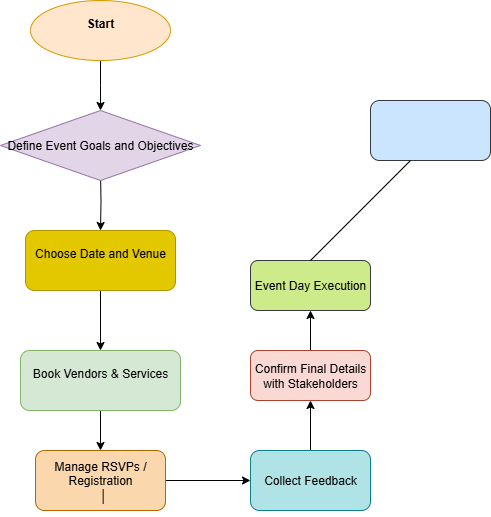

The diagram above was exported from draw.io. Its source (the exported page's mxGraphModel, read from the mxfile embedded in the PNG):
<mxGraphModel dx="1042" dy="562" grid="1" gridSize="10" guides="1" tooltips="1" connect="1" arrows="1" fold="1" page="1" pageScale="1" pageWidth="850" pageHeight="1100" math="0" shadow="0">
  <root>
    <mxCell id="0" />
    <mxCell id="1" parent="0" />
    <mxCell id="7WkTOyMfgyuQUojqHkQ5-6" value="" style="edgeStyle=orthogonalEdgeStyle;rounded=0;orthogonalLoop=1;jettySize=auto;html=1;" edge="1" parent="1" source="7WkTOyMfgyuQUojqHkQ5-1">
      <mxGeometry relative="1" as="geometry">
        <mxPoint x="110" y="120" as="targetPoint" />
      </mxGeometry>
    </mxCell>
    <mxCell id="7WkTOyMfgyuQUojqHkQ5-1" value="&lt;div&gt;&lt;b&gt;Start&lt;/b&gt;&lt;/div&gt;&lt;div&gt;&lt;br&gt;&lt;/div&gt;" style="ellipse;whiteSpace=wrap;html=1;fillColor=#ffe6cc;strokeColor=#d79b00;" vertex="1" parent="1">
      <mxGeometry x="40" y="10" width="140" height="60" as="geometry" />
    </mxCell>
    <mxCell id="7WkTOyMfgyuQUojqHkQ5-7" value="" style="edgeStyle=orthogonalEdgeStyle;rounded=0;orthogonalLoop=1;jettySize=auto;html=1;" edge="1" parent="1" target="7WkTOyMfgyuQUojqHkQ5-4">
      <mxGeometry relative="1" as="geometry">
        <mxPoint x="110" y="180" as="sourcePoint" />
      </mxGeometry>
    </mxCell>
    <mxCell id="7WkTOyMfgyuQUojqHkQ5-8" value="" style="edgeStyle=orthogonalEdgeStyle;rounded=0;orthogonalLoop=1;jettySize=auto;html=1;" edge="1" parent="1" source="7WkTOyMfgyuQUojqHkQ5-4" target="7WkTOyMfgyuQUojqHkQ5-5">
      <mxGeometry relative="1" as="geometry" />
    </mxCell>
    <mxCell id="7WkTOyMfgyuQUojqHkQ5-4" value="&lt;div&gt;Choose Date and Venue&lt;/div&gt;&lt;div&gt;&lt;br&gt;&lt;/div&gt;" style="rounded=1;whiteSpace=wrap;html=1;fillColor=#e3c800;strokeColor=#B09500;fontColor=#000000;" vertex="1" parent="1">
      <mxGeometry x="35" y="240" width="150" height="60" as="geometry" />
    </mxCell>
    <mxCell id="7WkTOyMfgyuQUojqHkQ5-12" value="" style="edgeStyle=orthogonalEdgeStyle;rounded=0;orthogonalLoop=1;jettySize=auto;html=1;" edge="1" parent="1" source="7WkTOyMfgyuQUojqHkQ5-5" target="7WkTOyMfgyuQUojqHkQ5-10">
      <mxGeometry relative="1" as="geometry" />
    </mxCell>
    <mxCell id="7WkTOyMfgyuQUojqHkQ5-5" value="&lt;div&gt;Book Vendors &amp;amp; Services&lt;/div&gt;&lt;div&gt;&lt;br&gt;&lt;/div&gt;" style="rounded=1;whiteSpace=wrap;html=1;fillColor=#d5e8d4;strokeColor=#82b366;" vertex="1" parent="1">
      <mxGeometry x="30" y="360" width="160" height="60" as="geometry" />
    </mxCell>
    <mxCell id="7WkTOyMfgyuQUojqHkQ5-15" value="" style="edgeStyle=orthogonalEdgeStyle;rounded=0;orthogonalLoop=1;jettySize=auto;html=1;" edge="1" parent="1" source="7WkTOyMfgyuQUojqHkQ5-9" target="7WkTOyMfgyuQUojqHkQ5-14">
      <mxGeometry relative="1" as="geometry" />
    </mxCell>
    <mxCell id="7WkTOyMfgyuQUojqHkQ5-9" value="Collect Feedback" style="rounded=1;whiteSpace=wrap;html=1;fillColor=#b0e3e6;strokeColor=#0e8088;" vertex="1" parent="1">
      <mxGeometry x="260" y="460" width="120" height="60" as="geometry" />
    </mxCell>
    <mxCell id="7WkTOyMfgyuQUojqHkQ5-13" value="" style="edgeStyle=orthogonalEdgeStyle;rounded=0;orthogonalLoop=1;jettySize=auto;html=1;" edge="1" parent="1" source="7WkTOyMfgyuQUojqHkQ5-10" target="7WkTOyMfgyuQUojqHkQ5-9">
      <mxGeometry relative="1" as="geometry" />
    </mxCell>
    <mxCell id="7WkTOyMfgyuQUojqHkQ5-10" value="&lt;div&gt;&lt;br&gt;&lt;/div&gt;&lt;div&gt;Manage RSVPs / Registration&lt;/div&gt;&lt;div&gt;&amp;nbsp; │&lt;/div&gt;&lt;div&gt;&lt;br&gt;&lt;/div&gt;" style="rounded=1;whiteSpace=wrap;html=1;fillColor=#fad7ac;strokeColor=#b46504;" vertex="1" parent="1">
      <mxGeometry x="45" y="460" width="130" height="60" as="geometry" />
    </mxCell>
    <mxCell id="7WkTOyMfgyuQUojqHkQ5-17" value="" style="edgeStyle=orthogonalEdgeStyle;rounded=0;orthogonalLoop=1;jettySize=auto;html=1;" edge="1" parent="1" source="7WkTOyMfgyuQUojqHkQ5-14" target="7WkTOyMfgyuQUojqHkQ5-16">
      <mxGeometry relative="1" as="geometry" />
    </mxCell>
    <mxCell id="7WkTOyMfgyuQUojqHkQ5-14" value="Confirm Final Details with Stakeholders" style="rounded=1;whiteSpace=wrap;html=1;fillColor=#fad9d5;strokeColor=#ae4132;" vertex="1" parent="1">
      <mxGeometry x="260" y="360" width="120" height="50" as="geometry" />
    </mxCell>
    <mxCell id="7WkTOyMfgyuQUojqHkQ5-16" value="Event Day Execution" style="whiteSpace=wrap;html=1;rounded=1;fillColor=#cdeb8b;strokeColor=#36393d;" vertex="1" parent="1">
      <mxGeometry x="260" y="270" width="120" height="50" as="geometry" />
    </mxCell>
    <mxCell id="7WkTOyMfgyuQUojqHkQ5-18" value="" style="rounded=1;whiteSpace=wrap;html=1;fillColor=#cce5ff;strokeColor=#36393d;" vertex="1" parent="1">
      <mxGeometry x="380" y="110" width="120" height="60" as="geometry" />
    </mxCell>
    <mxCell id="7WkTOyMfgyuQUojqHkQ5-21" value="" style="endArrow=none;html=1;rounded=0;exitX=0.5;exitY=0;exitDx=0;exitDy=0;" edge="1" parent="1" source="7WkTOyMfgyuQUojqHkQ5-16">
      <mxGeometry width="50" height="50" relative="1" as="geometry">
        <mxPoint x="400" y="320" as="sourcePoint" />
        <mxPoint x="420" y="170" as="targetPoint" />
      </mxGeometry>
    </mxCell>
    <mxCell id="7WkTOyMfgyuQUojqHkQ5-22" value="Define Event Goals and Objectives" style="rhombus;whiteSpace=wrap;html=1;fillColor=#e1d5e7;strokeColor=#9673a6;" vertex="1" parent="1">
      <mxGeometry x="10" y="120" width="200" height="70" as="geometry" />
    </mxCell>
  </root>
</mxGraphModel>